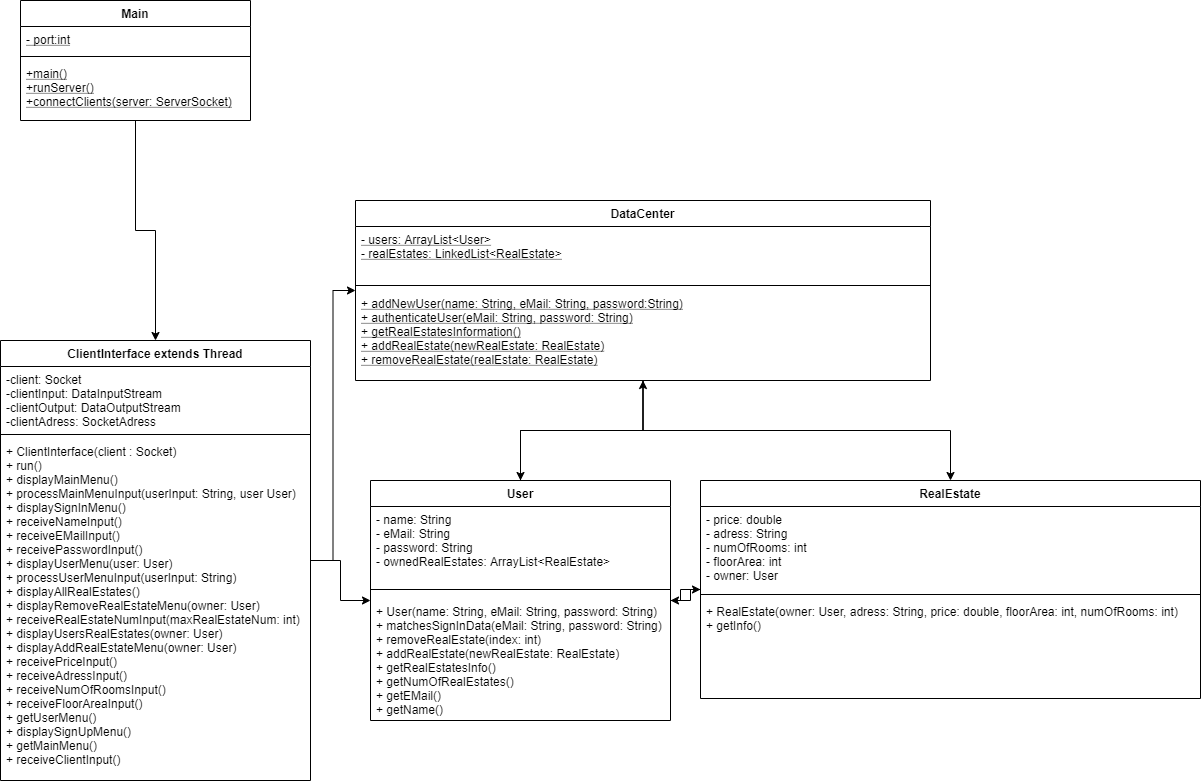

The diagram above was exported from draw.io. Its source (the exported page's mxGraphModel, read from the mxfile embedded in the PNG):
<mxGraphModel dx="942" dy="642" grid="1" gridSize="10" guides="1" tooltips="1" connect="1" arrows="1" fold="1" page="1" pageScale="1" pageWidth="850" pageHeight="1100" math="0" shadow="0">
  <root>
    <mxCell id="0" />
    <mxCell id="1" parent="0" />
    <mxCell id="IXl5I5hSZ9VSD0nl5n4H-8" style="edgeStyle=orthogonalEdgeStyle;rounded=0;orthogonalLoop=1;jettySize=auto;html=1;" parent="1" source="hi_FXAqxv4JR-hP9kOLW-1" target="hi_FXAqxv4JR-hP9kOLW-5" edge="1">
      <mxGeometry relative="1" as="geometry" />
    </mxCell>
    <mxCell id="hi_FXAqxv4JR-hP9kOLW-1" value="Main" style="swimlane;fontStyle=1;align=center;verticalAlign=top;childLayout=stackLayout;horizontal=1;startSize=26;horizontalStack=0;resizeParent=1;resizeParentMax=0;resizeLast=0;collapsible=1;marginBottom=0;" parent="1" vertex="1">
      <mxGeometry x="90" y="220" width="230" height="120" as="geometry" />
    </mxCell>
    <mxCell id="hi_FXAqxv4JR-hP9kOLW-2" value="- port:int" style="text;strokeColor=none;fillColor=none;align=left;verticalAlign=top;spacingLeft=4;spacingRight=4;overflow=hidden;rotatable=0;points=[[0,0.5],[1,0.5]];portConstraint=eastwest;fontStyle=4" parent="hi_FXAqxv4JR-hP9kOLW-1" vertex="1">
      <mxGeometry y="26" width="230" height="26" as="geometry" />
    </mxCell>
    <mxCell id="hi_FXAqxv4JR-hP9kOLW-3" value="" style="line;strokeWidth=1;fillColor=none;align=left;verticalAlign=middle;spacingTop=-1;spacingLeft=3;spacingRight=3;rotatable=0;labelPosition=right;points=[];portConstraint=eastwest;" parent="hi_FXAqxv4JR-hP9kOLW-1" vertex="1">
      <mxGeometry y="52" width="230" height="8" as="geometry" />
    </mxCell>
    <mxCell id="hi_FXAqxv4JR-hP9kOLW-4" value="+main()&#10;+runServer()&#10;+connectClients(server: ServerSocket)&#10;" style="text;strokeColor=none;fillColor=none;align=left;verticalAlign=top;spacingLeft=4;spacingRight=4;overflow=hidden;rotatable=0;points=[[0,0.5],[1,0.5]];portConstraint=eastwest;fontStyle=4" parent="hi_FXAqxv4JR-hP9kOLW-1" vertex="1">
      <mxGeometry y="60" width="230" height="60" as="geometry" />
    </mxCell>
    <mxCell id="IXl5I5hSZ9VSD0nl5n4H-9" style="edgeStyle=orthogonalEdgeStyle;rounded=0;orthogonalLoop=1;jettySize=auto;html=1;verticalAlign=top;" parent="1" source="hi_FXAqxv4JR-hP9kOLW-5" target="hi_FXAqxv4JR-hP9kOLW-13" edge="1">
      <mxGeometry relative="1" as="geometry" />
    </mxCell>
    <mxCell id="IXl5I5hSZ9VSD0nl5n4H-10" style="edgeStyle=orthogonalEdgeStyle;rounded=0;orthogonalLoop=1;jettySize=auto;html=1;" parent="1" source="hi_FXAqxv4JR-hP9kOLW-5" target="hi_FXAqxv4JR-hP9kOLW-9" edge="1">
      <mxGeometry relative="1" as="geometry" />
    </mxCell>
    <mxCell id="hi_FXAqxv4JR-hP9kOLW-5" value="ClientInterface extends Thread" style="swimlane;fontStyle=1;align=center;verticalAlign=top;childLayout=stackLayout;horizontal=1;startSize=26;horizontalStack=0;resizeParent=1;resizeParentMax=0;resizeLast=0;collapsible=1;marginBottom=0;" parent="1" vertex="1">
      <mxGeometry x="70" y="560" width="310" height="440" as="geometry" />
    </mxCell>
    <mxCell id="hi_FXAqxv4JR-hP9kOLW-6" value="-client: Socket&#10;-clientInput: DataInputStream&#10;-clientOutput: DataOutputStream&#10;-clientAdress: SocketAdress&#10;" style="text;strokeColor=none;fillColor=none;align=left;verticalAlign=top;spacingLeft=4;spacingRight=4;overflow=hidden;rotatable=0;points=[[0,0.5],[1,0.5]];portConstraint=eastwest;" parent="hi_FXAqxv4JR-hP9kOLW-5" vertex="1">
      <mxGeometry y="26" width="310" height="64" as="geometry" />
    </mxCell>
    <mxCell id="hi_FXAqxv4JR-hP9kOLW-7" value="" style="line;strokeWidth=1;fillColor=none;align=left;verticalAlign=middle;spacingTop=-1;spacingLeft=3;spacingRight=3;rotatable=0;labelPosition=right;points=[];portConstraint=eastwest;" parent="hi_FXAqxv4JR-hP9kOLW-5" vertex="1">
      <mxGeometry y="90" width="310" height="8" as="geometry" />
    </mxCell>
    <mxCell id="hi_FXAqxv4JR-hP9kOLW-8" value="+ ClientInterface(client : Socket)&#10;+ run()&#10;+ displayMainMenu()&#10;+ processMainMenuInput(userInput: String, user User)&#10;+ displaySignInMenu()&#10;+ receiveNameInput()&#10;+ receiveEMailInput()&#10;+ receivePasswordInput()&#10;+ displayUserMenu(user: User)&#10;+ processUserMenuInput(userInput: String)&#10;+ displayAllRealEstates()&#10;+ displayRemoveRealEstateMenu(owner: User)&#10;+ receiveRealEstateNumInput(maxRealEstateNum: int)&#10;+ displayUsersRealEstates(owner: User)&#10;+ displayAddRealEstateMenu(owner: User)&#10;+ receivePriceInput()&#10;+ receiveAdressInput()&#10;+ receiveNumOfRoomsInput()&#10;+ receiveFloorAreaInput()&#10;+ getUserMenu()&#10;+ displaySignUpMenu()&#10;+ getMainMenu()&#10;+ receiveClientInput()&#10;" style="text;strokeColor=none;fillColor=none;align=left;verticalAlign=top;spacingLeft=4;spacingRight=4;overflow=hidden;rotatable=0;points=[[0,0.5],[1,0.5]];portConstraint=eastwest;" parent="hi_FXAqxv4JR-hP9kOLW-5" vertex="1">
      <mxGeometry y="98" width="310" height="342" as="geometry" />
    </mxCell>
    <mxCell id="ul5ZDdfMionyKRLc5kxO-18" style="edgeStyle=orthogonalEdgeStyle;rounded=0;orthogonalLoop=1;jettySize=auto;html=1;" parent="1" source="hi_FXAqxv4JR-hP9kOLW-9" target="ul5ZDdfMionyKRLc5kxO-1" edge="1">
      <mxGeometry relative="1" as="geometry" />
    </mxCell>
    <mxCell id="ul5ZDdfMionyKRLc5kxO-19" style="edgeStyle=orthogonalEdgeStyle;rounded=0;orthogonalLoop=1;jettySize=auto;html=1;" parent="1" source="hi_FXAqxv4JR-hP9kOLW-9" target="hi_FXAqxv4JR-hP9kOLW-13" edge="1">
      <mxGeometry relative="1" as="geometry" />
    </mxCell>
    <mxCell id="hi_FXAqxv4JR-hP9kOLW-9" value="User" style="swimlane;fontStyle=1;align=center;verticalAlign=top;childLayout=stackLayout;horizontal=1;startSize=26;horizontalStack=0;resizeParent=1;resizeParentMax=0;resizeLast=0;collapsible=1;marginBottom=0;" parent="1" vertex="1">
      <mxGeometry x="440" y="700" width="300" height="240" as="geometry" />
    </mxCell>
    <mxCell id="hi_FXAqxv4JR-hP9kOLW-10" value="- name: String&#10;- eMail: String&#10;- password: String&#10;- ownedRealEstates: ArrayList&lt;RealEstate&gt;&#10;" style="text;strokeColor=none;fillColor=none;align=left;verticalAlign=top;spacingLeft=4;spacingRight=4;overflow=hidden;rotatable=0;points=[[0,0.5],[1,0.5]];portConstraint=eastwest;" parent="hi_FXAqxv4JR-hP9kOLW-9" vertex="1">
      <mxGeometry y="26" width="300" height="74" as="geometry" />
    </mxCell>
    <mxCell id="hi_FXAqxv4JR-hP9kOLW-11" value="" style="line;strokeWidth=1;fillColor=none;align=left;verticalAlign=middle;spacingTop=-1;spacingLeft=3;spacingRight=3;rotatable=0;labelPosition=right;points=[];portConstraint=eastwest;" parent="hi_FXAqxv4JR-hP9kOLW-9" vertex="1">
      <mxGeometry y="100" width="300" height="18" as="geometry" />
    </mxCell>
    <mxCell id="hi_FXAqxv4JR-hP9kOLW-12" value="+ User(name: String, eMail: String, password: String)&#10;+ matchesSignInData(eMail: String, password: String)&#10;+ removeRealEstate(index: int)&#10;+ addRealEstate(newRealEstate: RealEstate)&#10;+ getRealEstatesInfo()&#10;+ getNumOfRealEstates()&#10;+ getEMail()&#10;+ getName()" style="text;strokeColor=none;fillColor=none;align=left;verticalAlign=top;spacingLeft=4;spacingRight=4;overflow=hidden;rotatable=0;points=[[0,0.5],[1,0.5]];portConstraint=eastwest;" parent="hi_FXAqxv4JR-hP9kOLW-9" vertex="1">
      <mxGeometry y="118" width="300" height="122" as="geometry" />
    </mxCell>
    <mxCell id="ul5ZDdfMionyKRLc5kxO-22" style="edgeStyle=orthogonalEdgeStyle;rounded=0;orthogonalLoop=1;jettySize=auto;html=1;" parent="1" source="hi_FXAqxv4JR-hP9kOLW-13" target="hi_FXAqxv4JR-hP9kOLW-9" edge="1">
      <mxGeometry relative="1" as="geometry" />
    </mxCell>
    <mxCell id="ul5ZDdfMionyKRLc5kxO-23" style="edgeStyle=orthogonalEdgeStyle;rounded=0;orthogonalLoop=1;jettySize=auto;html=1;" parent="1" source="hi_FXAqxv4JR-hP9kOLW-13" target="ul5ZDdfMionyKRLc5kxO-1" edge="1">
      <mxGeometry relative="1" as="geometry" />
    </mxCell>
    <mxCell id="hi_FXAqxv4JR-hP9kOLW-13" value="DataCenter" style="swimlane;fontStyle=1;align=center;verticalAlign=top;childLayout=stackLayout;horizontal=1;startSize=26;horizontalStack=0;resizeParent=1;resizeParentMax=0;resizeLast=0;collapsible=1;marginBottom=0;" parent="1" vertex="1">
      <mxGeometry x="425" y="420" width="575" height="180" as="geometry" />
    </mxCell>
    <mxCell id="hi_FXAqxv4JR-hP9kOLW-14" value="- users: ArrayList&lt;User&gt;&#10;- realEstates: LinkedList&lt;RealEstate&gt;" style="text;strokeColor=none;fillColor=none;align=left;verticalAlign=top;spacingLeft=4;spacingRight=4;overflow=hidden;rotatable=0;points=[[0,0.5],[1,0.5]];portConstraint=eastwest;fontStyle=4" parent="hi_FXAqxv4JR-hP9kOLW-13" vertex="1">
      <mxGeometry y="26" width="575" height="54" as="geometry" />
    </mxCell>
    <mxCell id="hi_FXAqxv4JR-hP9kOLW-15" value="" style="line;strokeWidth=1;fillColor=none;align=left;verticalAlign=middle;spacingTop=-1;spacingLeft=3;spacingRight=3;rotatable=0;labelPosition=right;points=[];portConstraint=eastwest;" parent="hi_FXAqxv4JR-hP9kOLW-13" vertex="1">
      <mxGeometry y="80" width="575" height="10" as="geometry" />
    </mxCell>
    <mxCell id="hi_FXAqxv4JR-hP9kOLW-16" value="+ addNewUser(name: String, eMail: String, password:String)&#10;+ authenticateUser(eMail: String, password: String)&#10;+ getRealEstatesInformation()&#10;+ addRealEstate(newRealEstate: RealEstate)&#10;+ removeRealEstate(realEstate: RealEstate)" style="text;strokeColor=none;fillColor=none;align=left;verticalAlign=top;spacingLeft=4;spacingRight=4;overflow=hidden;rotatable=0;points=[[0,0.5],[1,0.5]];portConstraint=eastwest;fontStyle=4" parent="hi_FXAqxv4JR-hP9kOLW-13" vertex="1">
      <mxGeometry y="90" width="575" height="90" as="geometry" />
    </mxCell>
    <mxCell id="ul5ZDdfMionyKRLc5kxO-20" style="edgeStyle=orthogonalEdgeStyle;rounded=0;orthogonalLoop=1;jettySize=auto;html=1;" parent="1" source="ul5ZDdfMionyKRLc5kxO-1" target="hi_FXAqxv4JR-hP9kOLW-9" edge="1">
      <mxGeometry relative="1" as="geometry" />
    </mxCell>
    <mxCell id="ul5ZDdfMionyKRLc5kxO-1" value="RealEstate" style="swimlane;fontStyle=1;align=center;verticalAlign=top;childLayout=stackLayout;horizontal=1;startSize=26;horizontalStack=0;resizeParent=1;resizeParentMax=0;resizeLast=0;collapsible=1;marginBottom=0;" parent="1" vertex="1">
      <mxGeometry x="770" y="700" width="500" height="218" as="geometry" />
    </mxCell>
    <mxCell id="ul5ZDdfMionyKRLc5kxO-2" value="- price: double&#10;- adress: String&#10;- numOfRooms: int&#10;- floorArea: int&#10;- owner: User" style="text;strokeColor=none;fillColor=none;align=left;verticalAlign=top;spacingLeft=4;spacingRight=4;overflow=hidden;rotatable=0;points=[[0,0.5],[1,0.5]];portConstraint=eastwest;fontStyle=0" parent="ul5ZDdfMionyKRLc5kxO-1" vertex="1">
      <mxGeometry y="26" width="500" height="84" as="geometry" />
    </mxCell>
    <mxCell id="ul5ZDdfMionyKRLc5kxO-3" value="" style="line;strokeWidth=1;fillColor=none;align=left;verticalAlign=middle;spacingTop=-1;spacingLeft=3;spacingRight=3;rotatable=0;labelPosition=right;points=[];portConstraint=eastwest;" parent="ul5ZDdfMionyKRLc5kxO-1" vertex="1">
      <mxGeometry y="110" width="500" height="8" as="geometry" />
    </mxCell>
    <mxCell id="ul5ZDdfMionyKRLc5kxO-4" value="+ RealEstate(owner: User, adress: String, price: double, floorArea: int, numOfRooms: int)&#10;+ getInfo()" style="text;strokeColor=none;fillColor=none;align=left;verticalAlign=top;spacingLeft=4;spacingRight=4;overflow=hidden;rotatable=0;points=[[0,0.5],[1,0.5]];portConstraint=eastwest;" parent="ul5ZDdfMionyKRLc5kxO-1" vertex="1">
      <mxGeometry y="118" width="500" height="100" as="geometry" />
    </mxCell>
  </root>
</mxGraphModel>